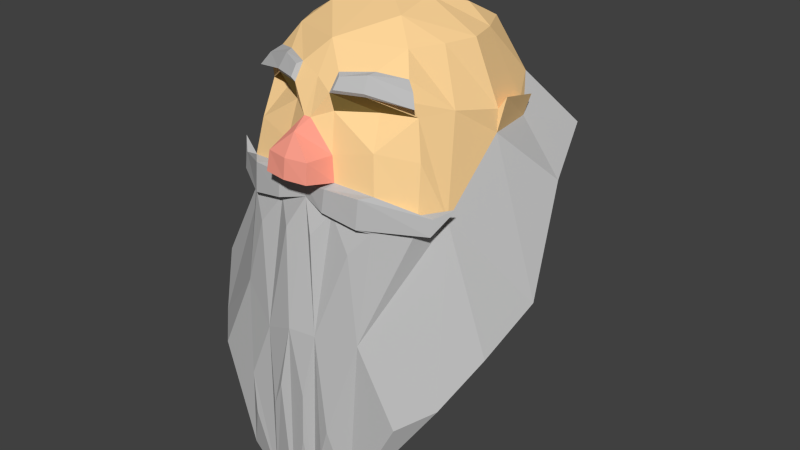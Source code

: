 # Source: DwarfHead01.blend  (saved by Blender 2.78.0; exported with 4.5.12 LTS)
import bpy
from mathutils import Matrix  # noqa: F401  (used for matrix-valued properties, if any)

bpy.ops.wm.read_factory_settings(use_empty=True)
scene = bpy.context.scene
scene.name = 'Scene'

# ---- collections
col_collection_1 = bpy.data.collections.new('Collection 1'); scene.collection.children.link(col_collection_1)

# ---- materials (node trees are filled in below, after node groups)
mat_dwarfskin00 = bpy.data.materials.new('DwarfSkin00')
mat_dwarfskin00.alpha_threshold = 0.0
mat_dwarfskin00.use_transparent_shadow = False
mat_dwarfskin00.diffuse_color = (1.0, 0.6724, 0.318, 1.0)
mat_dwarfskin00.roughness = 0.5
mat_dwarfhair00 = bpy.data.materials.new('DwarfHair00')
mat_dwarfhair00.alpha_threshold = 0.0
mat_dwarfhair00.use_transparent_shadow = False
mat_dwarfhair00.diffuse_color = (0.5071, 0.5071, 0.5071, 1.0)
mat_dwarfhair00.roughness = 0.5
mat_dwarfhair00.specular_intensity = 0.8895
mat_dwarfnose00 = bpy.data.materials.new('DwarfNose00')
mat_dwarfnose00.alpha_threshold = 0.0
mat_dwarfnose00.use_transparent_shadow = False
mat_dwarfnose00.diffuse_color = (1.0, 0.3542, 0.2662, 1.0)
mat_dwarfnose00.roughness = 0.5
mat_dwarfeye00 = bpy.data.materials.new('DwarfEye00')
mat_dwarfeye00.alpha_threshold = 0.0
mat_dwarfeye00.use_transparent_shadow = False
mat_dwarfeye00.diffuse_color = (0.1989, 0.1348, 0.03839, 1.0)
mat_dwarfeye00.roughness = 0.5

# ---- material node trees

# ---- world
world_world = bpy.data.worlds.new('World'); scene.world = world_world
world_world.color = (0.05088, 0.05088, 0.05088)
world_world.use_sun_shadow = False
world_world.sun_shadow_jitter_overblur = 0.0
world_world.cycles.sampling_method = 'NONE'
world_world.cycles.sample_map_resolution = 256

# ---- meshes
me_dh1 = bpy.data.meshes.new('DH1')
me_dh1.from_pydata([(-0.08964, -0.09206, 0.08674), (-0.08777, 0.09422, 0.08674), (0.08777, 0.09422, 0.08674), (-0.1414, -0.1349, -0.1058), (0.0, 0.1222, 0.08978), (0.0, -0.1302, 0.09219), (-0.1239, 1.332e-15, 0.08674), (0.1239, 1.332e-15, 0.08674), (0.0, -0.021, 0.1346), (-0.1609, 4.441e-16, -0.03278), (-0.1169, -0.1224, 0.0333), (0.1169, -0.1224, 0.0333), (0.0, -0.1576, 0.05019), (0.0, 0.1669, 0.01243), (0.1357, -0.1235, -0.04098), (0.1609, 4.441e-16, -0.03278), (-0.1357, -0.1235, -0.04098), (-0.1155, -0.1214, 0.01243), (0.1243, -0.1142, 0.01243), (0.1414, -0.1394, -0.1288), (0.06144, 0.1061, 0.08674), (0.04268, -0.179, -0.07483), (0.04863, 8.882e-16, 0.1269), (0.02731, -0.1671, 0.03697), (0.03566, -0.1737, -0.04098), (0.02926, -0.1617, 0.01243), (0.1414, -0.1349, -0.1058), (-0.06282, 0.1056, 0.08674), (-0.03286, -0.1651, 0.03697), (-0.0429, -0.1723, -0.04098), (-0.0352, -0.1598, 0.01243), (-0.1112, 0.04711, 0.08674), (0.1112, 0.04711, 0.08674), (0.0, 0.07179, 0.1168), (-0.1519, 0.07311, -0.03278), (0.1477, 0.06953, -0.01083), (0.1112, -0.04711, 0.08674), (-0.1112, -0.04711, 0.08674), (0.1432, -0.06574, 0.01243), (0.1599, -0.0987, -0.1205), (-0.1599, -0.0987, -0.1205), (-0.1432, -0.06574, 0.01243), (-0.05031, -0.1778, -0.07483), (-0.1414, -0.1394, -0.1288), (0.08964, -0.09206, 0.08674), (0.1013, -0.1718, -0.07927), (0.07177, -0.151, 0.03697), (0.09369, -0.1627, -0.027), (0.07688, -0.1305, 0.01243), (0.07398, 0.05095, 0.1118), (0.05713, -0.06646, 0.1164), (-0.07454, -0.15, 0.03697), (-0.09731, -0.162, -0.027), (-0.07985, -0.1295, 0.01243), (-0.04914, 2.665e-15, 0.1269), (-0.07985, 0.1456, 0.01243), (-0.07427, 0.05079, 0.1119), (-0.05823, -0.06611, 0.1163), (-0.1051, -0.1712, -0.07927), (-0.107, -0.1114, 0.05684), (-0.1245, 0.115, 0.01243), (0.1245, 0.115, 0.01243), (0.107, -0.1114, 0.05684), (0.1616, 0.0, 0.0), (-0.1616, 0.0, 0.0), (0.02873, -0.1507, 0.05978), (-0.03324, -0.1491, 0.05978), (-0.1477, 0.06953, -0.01083), (0.0706, -0.1301, 0.06346), (0.07688, 0.1466, 0.01243), (-0.07255, -0.1293, 0.06346), (0.004891, -0.1783, 0.003245), (-0.006076, -0.1783, 0.003245), (0.172, 0.003367, 0.01714), (0.1519, 0.07311, -0.03278), (0.1622, 0.07405, -0.0005342), (-0.172, 0.003367, 0.01714), (-0.1622, 0.07405, -0.0005342), (-0.1609, -0.2004, -0.3828), (-0.1844, 0.1599, -0.06068), (0.1575, -0.2028, -0.3884), (0.1844, 0.1599, -0.06068), (-0.1414, -0.1349, -0.1058), (-0.002957, -0.1857, -0.08392), (0.2458, -0.02332, -0.2427), (-1.39e-05, 0.01458, -0.3146), (-0.1609, 4.441e-16, -0.03278), (-0.1169, -0.1224, 0.0333), (0.1169, -0.1224, 0.0333), (0.0, 0.1669, 0.01243), (0.1609, 4.441e-16, -0.03278), (0.1414, -0.1394, -0.1288), (0.03479, -0.2291, -0.5527), (0.04268, -0.179, -0.07483), (0.03781, -0.2202, -0.2834), (0.02731, -0.1671, 0.03697), (-4.034e-09, 0.235, -0.09254), (0.1414, -0.1349, -0.1058), (-0.04155, -0.2276, -0.549), (-0.03286, -0.1651, 0.03697), (-0.04782, -0.1824, -0.1179), (-0.2151, 0.0683, -0.1078), (-0.1519, 0.07311, -0.03278), (1.287e-05, 0.1137, -0.2146), (-0.2359, -0.1149, -0.2898), (0.2359, -0.1149, -0.2898), (0.1599, -0.0987, -0.1205), (-0.1599, -0.0987, -0.1205), (-1.116e-05, -0.07229, -0.4376), (-0.05031, -0.1778, -0.07483), (0.03683, -0.1922, -0.08083), (-0.1414, -0.1394, -0.1288), (0.03486, -0.1961, -0.1124), (-0.04128, -0.1953, -0.1142), (-0.04343, -0.1911, -0.08083), (0.06856, 0.2068, -0.1079), (0.1013, -0.1718, -0.07927), (0.07177, -0.151, 0.03697), (0.1002, -0.1767, -0.1285), (0.2151, 0.0683, -0.1078), (0.0877, -0.1234, -0.3705), (-0.07122, 0.2068, -0.1079), (-0.2458, -0.02332, -0.2427), (-0.07454, -0.15, 0.03697), (-0.1039, -0.1762, -0.1296), (-0.07985, 0.1456, 0.01243), (-0.09109, -0.1228, -0.3691), (-0.08965, -0.1898, -0.1232), (-0.1051, -0.1712, -0.07927), (0.06627, -0.2332, -0.4174), (0.05356, -0.2333, -0.4612), (-0.07416, -0.2289, -0.4511), (-0.07885, -0.2267, -0.3867), (-4.159e-17, -0.2291, -0.2811), (0.0001359, -0.236, -0.5707), (-0.02982, -0.2348, -0.4138), (0.02565, -0.235, -0.3751), (0.02401, -0.2366, -0.4495), (-0.01237, -0.2378, -0.3717), (-5.754e-18, -0.1877, -0.1034), (0.02019, -0.2034, -0.1468), (0.0404, -0.1833, -0.1157), (0.07485, -0.1933, -0.1605), (-0.02231, -0.2032, -0.1477), (-0.04521, -0.222, -0.2999), (-0.07899, -0.1929, -0.162), (-0.1643, -0.1389, -0.1274), (0.1641, -0.1344, -0.1044), (0.08742, -0.1858, -0.08173), (0.08644, -0.1902, -0.1223), (-0.09072, -0.1852, -0.08173), (-0.1643, -0.1344, -0.1044), (0.1641, -0.1389, -0.1274), (-0.1861, -0.1144, -0.09115), (0.1858, -0.1144, -0.09115), (-0.107, -0.1114, 0.05684), (-0.1245, 0.115, 0.01243), (0.1245, 0.115, 0.01243), (0.107, -0.1114, 0.05684), (0.02873, -0.1507, 0.05978), (-0.03324, -0.1491, 0.05978), (0.0706, -0.1301, 0.06346), (0.07688, 0.1466, 0.01243), (-0.07255, -0.1293, 0.06346), (0.1208, -0.1205, 0.04568), (0.1308, -0.1298, 0.02904), (-0.07422, -0.1531, 0.04202), (-0.1313, -0.1297, 0.02904), (0.07146, -0.1541, 0.04202), (0.03376, -0.1677, 0.04202), (0.03467, -0.1572, 0.0567), (-0.03912, -0.1556, 0.0567), (-0.03888, -0.1659, 0.04202), (0.06792, -0.1414, 0.06136), (-0.07025, -0.1406, 0.06136), (-0.1213, -0.1204, 0.04568), (0.1519, 0.07311, -0.03278), (0.09119, -0.2178, -0.5234), (0.1986, -0.1635, -0.3604), (0.09898, -0.2051, -0.2804), (-0.1986, -0.1635, -0.3604), (-0.09443, -0.2171, -0.5215), (-0.103, -0.1999, -0.257), (0.0001627, 0.2374, -0.1589), (-0.002957, -0.1857, -0.08392), (0.04268, -0.179, -0.07483), (0.03566, -0.1737, -0.04098), (-0.0429, -0.1723, -0.04098), (0.03095, -0.2173, -0.06869), (-0.002957, -0.2186, -0.04044), (0.02934, -0.213, -0.04044), (-0.03814, -0.2164, -0.06869), (-0.0362, -0.2118, -0.04044), (-0.002957, -0.2222, -0.06869), (-0.05031, -0.1778, -0.07483), (-0.002957, -0.1999, -0.01075), (0.004891, -0.1783, 0.003245), (-0.006076, -0.1783, 0.003245), (-0.1155, -0.1214, 0.01243), (0.1243, -0.1142, 0.01243), (0.02731, -0.1671, 0.03697), (0.02926, -0.1617, 0.01243), (-0.03286, -0.1651, 0.03697), (-0.0352, -0.1598, 0.01243), (0.07177, -0.151, 0.03697), (0.09369, -0.1627, -0.027), (0.07688, -0.1305, 0.01243), (-0.07454, -0.15, 0.03697), (-0.07985, -0.1295, 0.01243)], [], [(67, 31, 1, 60), (69, 20, 2, 61), (38, 36, 44, 62), (70, 0, 59), (57, 37, 0), (39, 26, 19), (50, 8, 5), (65, 5, 12), (13, 27, 4), (33, 8, 22), (56, 31, 6, 54), (35, 32, 7, 63), (41, 37, 6, 64), (25, 23, 71), (38, 11, 18), (39, 14, 26), (58, 52, 16, 3), (34, 67, 60), (39, 38, 18, 14), (52, 53, 17), (24, 25, 71), (9, 64, 76), (40, 41, 64, 9), (47, 25, 24), (45, 47, 24, 21), (49, 33, 22), (68, 44, 5, 65), (50, 5, 44), (13, 4, 20), (72, 30, 29), (72, 12, 28), (33, 54, 8), (55, 27, 13), (8, 57, 5), (12, 5, 66), (4, 27, 33), (20, 33, 49), (61, 35, 74), (67, 34, 77), (61, 2, 32, 35), (27, 1, 56), (20, 4, 33), (64, 6, 31, 67), (8, 54, 57), (16, 17, 41, 40), (15, 63, 38, 39), (3, 16, 40), (17, 10, 41), (59, 0, 37, 41), (43, 3, 40), (22, 8, 50), (54, 6, 37, 57), (63, 7, 36, 38), (7, 22, 50, 36), (2, 20, 49), (36, 50, 44), (62, 44, 68), (32, 49, 22, 7), (26, 14, 47, 45), (14, 18, 47), (13, 20, 69), (27, 56, 33), (60, 1, 27, 55), (29, 30, 52), (42, 29, 52, 58), (33, 56, 54), (57, 0, 5), (66, 5, 0, 70), (10, 59, 41), (12, 66, 28), (23, 65, 12), (38, 62, 11), (71, 23, 12), (28, 30, 72), (72, 71, 12), (47, 18, 48), (17, 16, 52), (52, 30, 53), (46, 18, 11), (17, 51, 10), (74, 75, 73, 15), (9, 76, 77, 34), (64, 67, 77, 76), (74, 35, 75), (63, 15, 73), (35, 63, 73, 75), (56, 1, 31), (49, 32, 2), (120, 178, 177), (116, 93, 110, 148), (108, 134, 98), (133, 144, 135, 138), (101, 102, 156, 79), (115, 162, 157), (105, 106, 178), (119, 176, 90, 84), (104, 107, 86, 122), (182, 124, 111), (100, 124, 145), (181, 98, 131), (148, 147, 97, 116), (108, 92, 134), (139, 133, 94, 140), (101, 103, 85, 122), (134, 92, 137), (121, 89, 96), (126, 108, 98, 181), (100, 139, 113), (121, 183, 103, 101), (115, 81, 119), (81, 157, 176, 119), (122, 86, 102, 101), (122, 85, 108, 126), (180, 107, 104), (84, 90, 106, 105), (84, 105, 120), (112, 110, 83, 139), (149, 148, 110, 112), (139, 83, 114, 113), (83, 109, 114), (124, 100, 113, 127), (93, 83, 110), (139, 141, 112), (141, 118, 149, 112), (85, 84, 120, 108), (96, 115, 183), (106, 91, 179), (103, 119, 84, 85), (96, 89, 115), (91, 152, 149, 118), (108, 120, 177, 92), (82, 151, 150, 128), (113, 114, 150, 127), (122, 126, 104), (79, 121, 101), (104, 126, 180), (79, 156, 121), (109, 128, 150, 114), (139, 100, 143), (94, 92, 130, 129), (182, 181, 131, 132), (177, 179, 129), (92, 177, 129, 130), (98, 144, 132, 131), (144, 182, 132), (179, 94, 129), (144, 98, 135), (98, 134, 138, 135), (134, 133, 138), (133, 134, 137, 136), (94, 133, 136), (92, 94, 136, 137), (94, 141, 140), (142, 141, 94), (144, 143, 100), (144, 100, 145), (133, 139, 143, 144), (141, 139, 140), (182, 144, 145), (118, 141, 142), (94, 179, 142), (124, 182, 145), (179, 118, 142), (127, 150, 151, 146), (152, 147, 148, 149), (146, 151, 153), (127, 146, 111, 124), (111, 146, 153), (97, 147, 154), (91, 97, 154), (147, 152, 154), (151, 82, 153), (152, 91, 154), (82, 111, 153), (179, 178, 106), (179, 91, 118), (180, 182, 107), (111, 107, 182), (180, 126, 181), (178, 120, 105), (158, 161, 173, 164), (99, 160, 171, 172), (87, 123, 166, 167), (163, 155, 175, 174), (172, 171, 174, 166), (165, 164, 173, 168), (168, 173, 170, 169), (166, 174, 175, 167), (160, 163, 174, 171), (123, 99, 172, 166), (95, 117, 168, 169), (155, 87, 167, 175), (88, 158, 164, 165), (159, 95, 169, 170), (161, 159, 170, 173), (117, 88, 165, 168), (80, 177, 178), (80, 179, 177), (78, 180, 181), (78, 181, 182), (80, 178, 179), (78, 182, 180), (157, 81, 115), (115, 89, 162), (89, 121, 125), (121, 156, 125), (183, 121, 96), (183, 115, 119, 103), (190, 195, 189), (194, 184, 191), (188, 190, 189, 193), (193, 189, 192, 191), (193, 184, 188), (192, 194, 191), (195, 192, 189), (185, 190, 188), (185, 186, 190), (197, 187, 192, 195), (187, 194, 192), (184, 185, 188), (186, 196, 195, 190), (184, 193, 191), (195, 196, 197), (208, 207, 198), (206, 204, 200, 201), (199, 204, 206), (203, 202, 207, 208), (201, 205, 206)])
me_dh1.polygons.foreach_set('material_index', [0, 0, 0, 0, 0, 0, 0, 0, 0, 0, 0, 0, 0, 0, 0, 0, 0, 0, 0, 0, 0, 0, 0, 0, 0, 0, 0, 0, 0, 0, 0, 0, 0, 0, 0, 0, 0, 0, 0, 0, 0, 0, 0, 0, 0, 0, 0, 0, 0, 0, 0, 0, 0, 0, 0, 0, 0, 0, 0, 0, 0, 0, 0, 0, 0, 0, 0, 0, 0, 0, 0, 0, 0, 0, 0, 0, 0, 0, 0, 0, 0, 0, 0, 0, 0, 0, 0, 0, 1, 1, 1, 1, 1, 1, 1, 1, 1, 1, 1, 1, 1, 1, 1, 1, 1, 1, 1, 1, 1, 1, 1, 1, 1, 1, 1, 1, 1, 1, 1, 1, 1, 1, 1, 1, 1, 1, 1, 1, 1, 1, 1, 1, 1, 1, 1, 1, 1, 1, 1, 1, 1, 1, 1, 1, 1, 1, 1, 1, 1, 1, 1, 1, 1, 1, 1, 1, 1, 1, 1, 1, 1, 1, 1, 1, 1, 1, 1, 1, 1, 1, 1, 1, 1, 1, 1, 1, 1, 1, 1, 1, 1, 1, 1, 1, 1, 1, 1, 1, 1, 1, 1, 1, 1, 1, 1, 1, 1, 1, 1, 1, 1, 1, 1, 1, 1, 1, 1, 1, 2, 2, 2, 2, 2, 2, 2, 2, 2, 2, 2, 2, 2, 2, 2, 3, 3, 3, 3, 0])
me_dh1.materials.append(mat_dwarfskin00)
me_dh1.materials.append(mat_dwarfhair00)
me_dh1.materials.append(mat_dwarfnose00)
me_dh1.materials.append(mat_dwarfeye00)
me_dh1.use_remesh_preserve_volume = False
me_dh1.use_remesh_preserve_attributes = False
me_dh1.use_mirror_vertex_groups = False
me_dh1.update()

# ---- objects
ob_dwarfhead01 = bpy.data.objects.new('DwarfHead01', me_dh1)

# ---- transforms, parenting, visibility, modifiers, constraints
ob_dwarfhead01.location = (0.0, 0.0, 0.0)
ob_dwarfhead01.lineart.crease_threshold = 0.0

# ---- collection membership
col_collection_1.objects.link(ob_dwarfhead01)

# ---- scene / render settings (as saved in the file)
scene.frame_start = 1; scene.frame_end = 250; scene.frame_set(0)
scene.render.engine = 'BLENDER_EEVEE_NEXT'
scene.render.resolution_percentage = 50
scene.render.dither_intensity = 0.0
scene.cycles.use_denoising = False
scene.cycles.samples = 10
scene.cycles.sampling_pattern = 'TABULATED_SOBOL'
scene.cycles.light_sampling_threshold = 0.0
scene.cycles.use_adaptive_sampling = False
scene.cycles.use_light_tree = False
scene.cycles.blur_glossy = 0.0
scene.cycles.pixel_filter_type = 'GAUSSIAN'
scene.cycles.sample_clamp_indirect = 0.0
scene.view_settings.view_transform = 'Standard'
bpy.context.view_layer.update()

# ---- added for rendering (the .blend has no active camera and no usable light): camera, sun
cam_auto = bpy.data.cameras.new('AutoCamera')
cam_auto.lens = 50.0
cam_auto.sensor_width = 36.0
cam_auto.clip_end = 1000.0
ob_auto_camera = bpy.data.objects.new('AutoCamera', cam_auto)
scene.collection.objects.link(ob_auto_camera)
ob_auto_camera.location = (0.908872, -1.09085, 0.50908)
ob_auto_camera.rotation_euler = (1.09748, -7.21219e-08, 0.694738)
scene.camera = ob_auto_camera
light_auto_sun = bpy.data.lights.new('AutoSun', 'SUN')
light_auto_sun.energy = 3.0
light_auto_sun.angle = 0.0523599
ob_auto_sun = bpy.data.objects.new('AutoSun', light_auto_sun)
scene.collection.objects.link(ob_auto_sun)
ob_auto_sun.rotation_euler = (0.872665, 0.174533, 0.523599)
bpy.context.view_layer.update()

